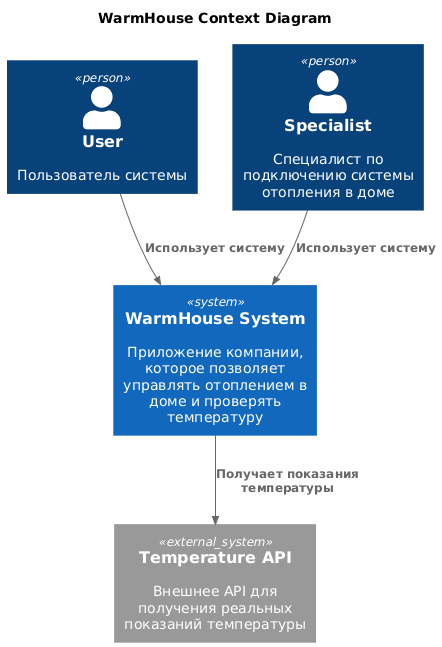

The diagram above was rendered by PlantUML. Its source (embedded in the PNG):
@startuml
title WarmHouse Context Diagram

top to bottom direction

!includeurl https://raw.githubusercontent.com/RicardoNiepel/C4-PlantUML/master/C4_Component.puml

Person(user, "User", "Пользователь системы")
Person(specialist, "Specialist", "Специалист по подключению системы отопления в доме")
System(WarmHouseSystem, "WarmHouse System", "Приложение компании, которое позволяет управлять отоплением в доме и проверять температуру")

System_Ext(temperature_api, "Temperature API", "Внешнее API для получения реальных показаний температуры")

Rel(user, WarmHouseSystem, "Использует систему")
Rel(specialist,WarmHouseSystem,"Использует систему")
Rel(WarmHouseSystem,temperature_api,"Получает показания температуры")
@enduml